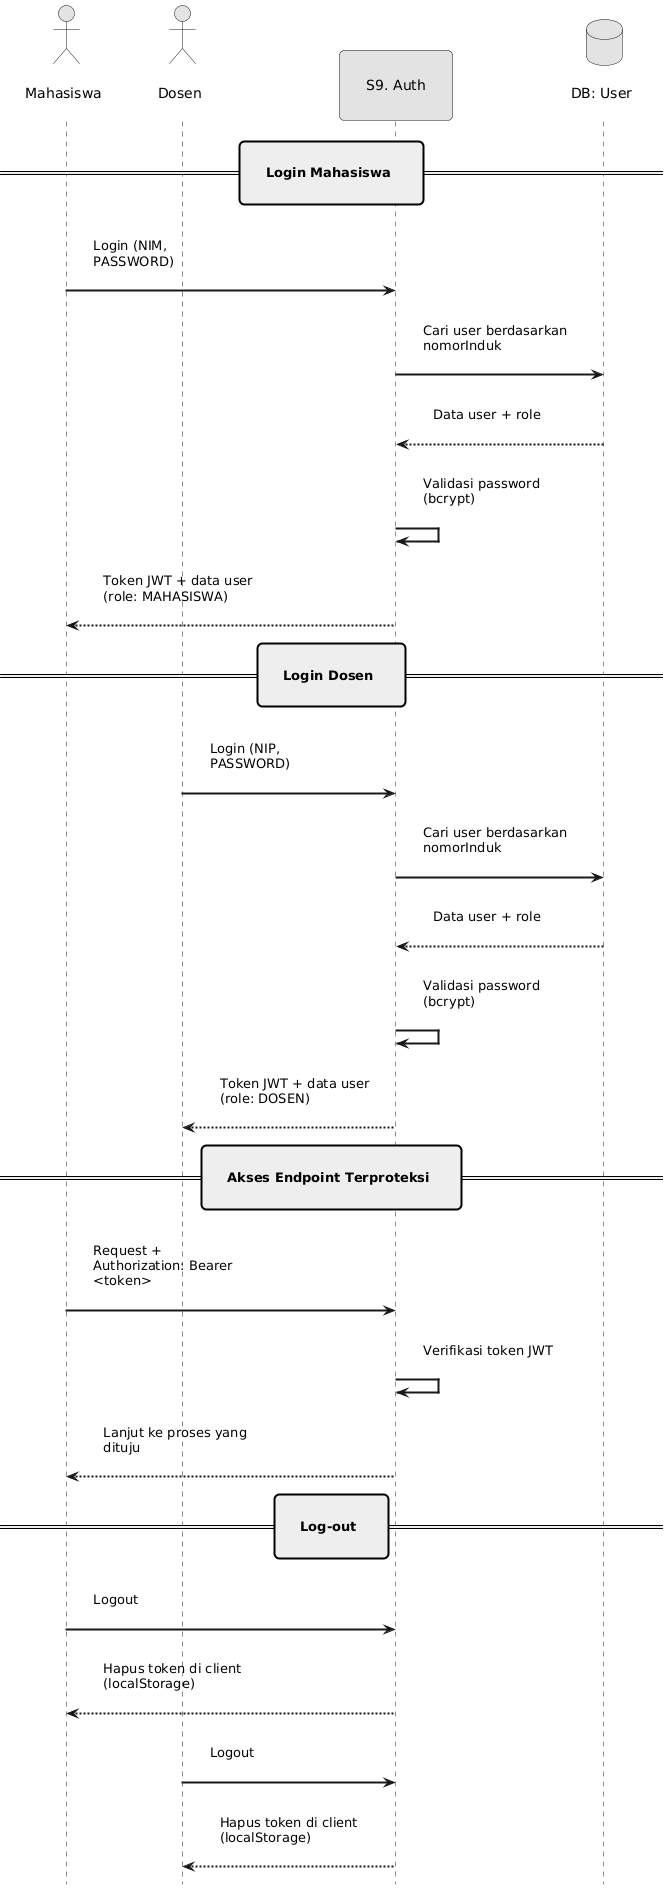

The diagram above was rendered by PlantUML. Its source (embedded in the PNG):
@startuml
hide footbox

skinparam monochrome true
skinparam Padding 20
skinparam ParticipantPadding 40
skinparam sequenceArrowThickness 2
skinparam roundcorner 10
skinparam maxmessagesize 150

actor Mahasiswa
actor Dosen
participant "S9. Auth" as Auth
database "DB: User" as DBUser

== Login Mahasiswa ==

Mahasiswa -> Auth : Login (NIM, PASSWORD)
Auth -> DBUser : Cari user berdasarkan nomorInduk
DBUser --> Auth : Data user + role
Auth -> Auth : Validasi password (bcrypt)
Auth --> Mahasiswa : Token JWT + data user (role: MAHASISWA)

== Login Dosen ==

Dosen -> Auth : Login (NIP, PASSWORD)
Auth -> DBUser : Cari user berdasarkan nomorInduk
DBUser --> Auth : Data user + role
Auth -> Auth : Validasi password (bcrypt)
Auth --> Dosen : Token JWT + data user (role: DOSEN)

== Akses Endpoint Terproteksi ==

Mahasiswa -> Auth : Request + Authorization: Bearer <token>
Auth -> Auth : Verifikasi token JWT
Auth --> Mahasiswa : Lanjut ke proses yang dituju

== Log-out ==

Mahasiswa -> Auth : Logout
Auth --> Mahasiswa : Hapus token di client (localStorage)

Dosen -> Auth : Logout
Auth --> Dosen : Hapus token di client (localStorage)
@enduml